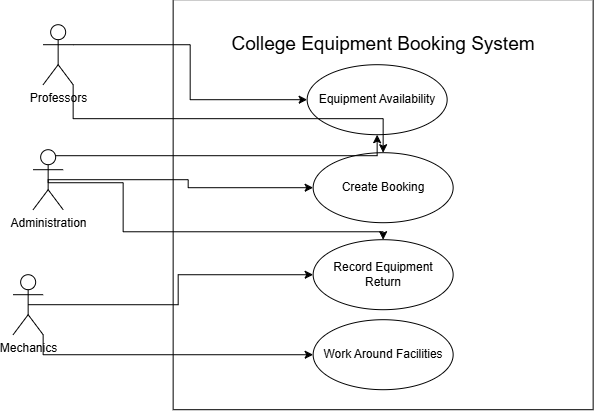

The diagram above was exported from draw.io. Its source (the exported page's mxGraphModel, read from the mxfile embedded in the PNG):
<mxGraphModel dx="970" dy="538" grid="1" gridSize="10" guides="1" tooltips="1" connect="1" arrows="1" fold="1" page="1" pageScale="1" pageWidth="827" pageHeight="1169" math="0" shadow="0">
  <root>
    <mxCell id="0" />
    <mxCell id="1" parent="0" />
    <mxCell id="ZJM9UlsGaYeNZSz5vnzP-1" parent="1" style="rounded=0;whiteSpace=wrap;html=1;" value="" vertex="1">
      <mxGeometry height="410" width="420" x="280" y="250" as="geometry" />
    </mxCell>
    <mxCell id="ZJM9UlsGaYeNZSz5vnzP-2" parent="1" style="text;html=1;whiteSpace=wrap;strokeColor=none;fillColor=none;align=center;verticalAlign=middle;rounded=0;autosize=1;resizable=0;fontSize=19;" value="College Equipment Booking System" vertex="1">
      <mxGeometry height="40" width="330" x="325" y="275" as="geometry" />
    </mxCell>
    <mxCell id="ZJM9UlsGaYeNZSz5vnzP-4" parent="1" style="ellipse;whiteSpace=wrap;html=1;" value="Create Booking" vertex="1">
      <mxGeometry height="70" width="140" x="420" y="403" as="geometry" />
    </mxCell>
    <mxCell id="ZJM9UlsGaYeNZSz5vnzP-5" parent="1" style="ellipse;whiteSpace=wrap;html=1;" value="Equipment Availability" vertex="1">
      <mxGeometry height="70" width="140" x="414" y="315" as="geometry" />
    </mxCell>
    <mxCell id="ZJM9UlsGaYeNZSz5vnzP-7" parent="1" style="ellipse;whiteSpace=wrap;html=1;" value="Record Equipment Return" vertex="1">
      <mxGeometry height="70" width="140" x="420" y="490" as="geometry" />
    </mxCell>
    <mxCell id="ZJM9UlsGaYeNZSz5vnzP-23" edge="1" parent="1" source="ZJM9UlsGaYeNZSz5vnzP-8" style="edgeStyle=orthogonalEdgeStyle;rounded=0;orthogonalLoop=1;jettySize=auto;html=1;exitX=1;exitY=0.3333333333333333;exitDx=0;exitDy=0;exitPerimeter=0;" target="ZJM9UlsGaYeNZSz5vnzP-5">
      <mxGeometry relative="1" as="geometry" />
    </mxCell>
    <mxCell id="ZJM9UlsGaYeNZSz5vnzP-24" edge="1" parent="1" source="ZJM9UlsGaYeNZSz5vnzP-8" style="edgeStyle=orthogonalEdgeStyle;rounded=0;orthogonalLoop=1;jettySize=auto;html=1;exitX=1;exitY=1;exitDx=0;exitDy=0;exitPerimeter=0;" target="ZJM9UlsGaYeNZSz5vnzP-4">
      <mxGeometry relative="1" as="geometry" />
    </mxCell>
    <mxCell id="ZJM9UlsGaYeNZSz5vnzP-8" parent="1" style="shape=umlActor;verticalLabelPosition=bottom;verticalAlign=top;html=1;" value="Professors" vertex="1">
      <mxGeometry height="60" width="30" x="150" y="275" as="geometry" />
    </mxCell>
    <mxCell id="ZJM9UlsGaYeNZSz5vnzP-18" edge="1" parent="1" source="ZJM9UlsGaYeNZSz5vnzP-9" style="edgeStyle=orthogonalEdgeStyle;rounded=0;orthogonalLoop=1;jettySize=auto;html=1;exitX=0.5;exitY=0.5;exitDx=0;exitDy=0;exitPerimeter=0;" target="ZJM9UlsGaYeNZSz5vnzP-4">
      <mxGeometry relative="1" as="geometry" />
    </mxCell>
    <mxCell id="ZJM9UlsGaYeNZSz5vnzP-22" edge="1" parent="1" source="ZJM9UlsGaYeNZSz5vnzP-9" style="edgeStyle=orthogonalEdgeStyle;rounded=0;orthogonalLoop=1;jettySize=auto;html=1;exitX=0.75;exitY=0.1;exitDx=0;exitDy=0;exitPerimeter=0;" target="ZJM9UlsGaYeNZSz5vnzP-5">
      <mxGeometry relative="1" as="geometry" />
    </mxCell>
    <mxCell id="ZJM9UlsGaYeNZSz5vnzP-9" parent="1" style="shape=umlActor;verticalLabelPosition=bottom;verticalAlign=top;html=1;" value="Administration" vertex="1">
      <mxGeometry height="60" width="30" x="140" y="400" as="geometry" />
    </mxCell>
    <mxCell id="ZJM9UlsGaYeNZSz5vnzP-11" parent="1" style="ellipse;whiteSpace=wrap;html=1;" value="Work Around Facilities" vertex="1">
      <mxGeometry height="70" width="140" x="420" y="570" as="geometry" />
    </mxCell>
    <mxCell id="ZJM9UlsGaYeNZSz5vnzP-19" edge="1" parent="1" source="ZJM9UlsGaYeNZSz5vnzP-12" style="edgeStyle=orthogonalEdgeStyle;rounded=0;orthogonalLoop=1;jettySize=auto;html=1;exitX=0.5;exitY=0.5;exitDx=0;exitDy=0;exitPerimeter=0;" target="ZJM9UlsGaYeNZSz5vnzP-7">
      <mxGeometry relative="1" as="geometry" />
    </mxCell>
    <mxCell id="ZJM9UlsGaYeNZSz5vnzP-25" edge="1" parent="1" source="ZJM9UlsGaYeNZSz5vnzP-12" style="edgeStyle=orthogonalEdgeStyle;rounded=0;orthogonalLoop=1;jettySize=auto;html=1;exitX=1;exitY=1;exitDx=0;exitDy=0;exitPerimeter=0;" target="ZJM9UlsGaYeNZSz5vnzP-11">
      <mxGeometry relative="1" as="geometry" />
    </mxCell>
    <mxCell id="ZJM9UlsGaYeNZSz5vnzP-12" parent="1" style="shape=umlActor;verticalLabelPosition=bottom;verticalAlign=top;html=1;" value="Mechanics" vertex="1">
      <mxGeometry height="60" width="30" x="120" y="525" as="geometry" />
    </mxCell>
    <mxCell id="ZJM9UlsGaYeNZSz5vnzP-20" edge="1" parent="1" source="ZJM9UlsGaYeNZSz5vnzP-9" style="edgeStyle=orthogonalEdgeStyle;rounded=0;orthogonalLoop=1;jettySize=auto;html=1;exitX=0.5;exitY=0.5;exitDx=0;exitDy=0;exitPerimeter=0;" target="ZJM9UlsGaYeNZSz5vnzP-7">
      <mxGeometry relative="1" as="geometry">
        <Array as="points">
          <mxPoint x="230" y="433.03" />
          <mxPoint x="230" y="482.07" />
          <mxPoint x="490" y="482.07" />
        </Array>
        <mxPoint x="270" y="480" as="targetPoint" />
      </mxGeometry>
    </mxCell>
  </root>
</mxGraphModel>